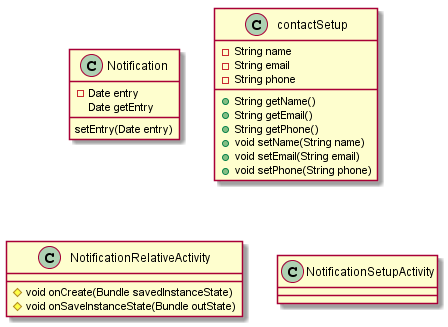

The diagram above was rendered by PlantUML. Its source (embedded in the PNG):
@startuml
class Notification {
-Date entry 
Date getEntry 
setEntry(Date entry)
}

class contactSetup {
-String name
-String email
-String phone
+String getName()
+String getEmail()
+String getPhone()
+void setName(String name)
+void setEmail(String email)
+void setPhone(String phone)
}
	
class NotificationRelativeActivity {
 # void onCreate(Bundle savedInstanceState)
 # void onSaveInstanceState(Bundle outState)
}
class NotificationSetupActivity {
}

@enduml